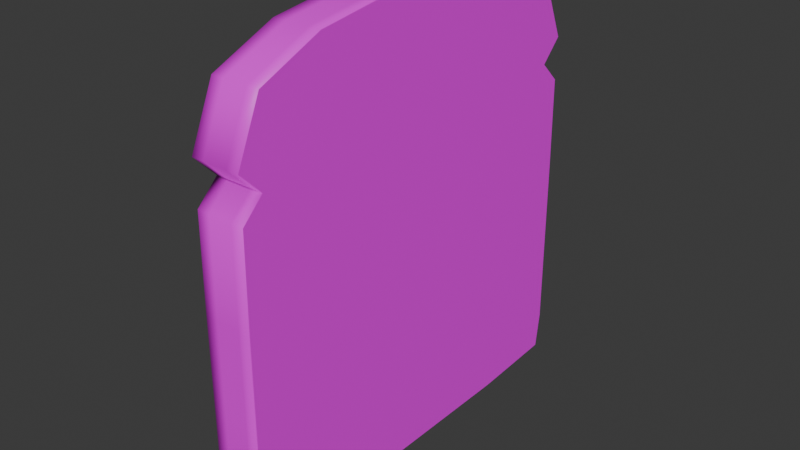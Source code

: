 # Source: bread.blend  (saved by Blender 4.3.34; exported with 4.5.12 LTS)
import bpy
from mathutils import Matrix  # noqa: F401  (used for matrix-valued properties, if any)

bpy.ops.wm.read_factory_settings(use_empty=True)
scene = bpy.context.scene
scene.name = 'Scene'

# ---- collections
col_collection = bpy.data.collections.new('Collection'); scene.collection.children.link(col_collection)

# ---- images (referenced by path relative to the original .blend; pixels are not part of the script)
import os
ASSET_DIR = os.environ.get("B2B_ASSET_DIR", "")  # directory of the original .blend (textures are referenced by path, not embedded)
HERE = os.path.dirname(os.path.abspath(__file__))  # packed textures are extracted next to this script under _unpacked/

def load_image(name, relpath, width, height, colorspace="sRGB"):
    """Load a texture the original file referenced (path relative to the .blend, or extracted next to this script)."""
    p = next((c for c in (os.path.join(HERE, relpath), os.path.join(ASSET_DIR, relpath)) if relpath and os.path.exists(c)), "")
    if p:
        img = bpy.data.images.load(p, check_existing=True)
        img.name = name
    else:  # same state as the original file: an image datablock whose file is absent (Cycles renders it pink)
        img = bpy.data.images.new(name, width, height)
        img.source = "FILE"
        img.filepath = "//" + (relpath or name)
    img.colorspace_settings.name = colorspace
    return img
img_bread_uv_png = load_image('bread uv.png', 'bread uv.png', 1024, 1024, 'sRGB')

# ---- materials (node trees are filled in below, after node groups)
mat_material = bpy.data.materials.new('Material')
mat_material.alpha_threshold = 0.0
mat_material.roughness = 0.5
mat_material.line_color = (0.0, 0.0, 0.0, 1.0)

# ---- material node trees
mat_material.use_nodes = True; mat_material.node_tree.nodes.clear()
_N = mat_material.node_tree.nodes; _L = mat_material.node_tree.links
n0 = _N.new('ShaderNodeOutputMaterial'); n0.name = 'Material Output'; n0.location = (300, 300)
n1 = _N.new('ShaderNodeBsdfPrincipled'); n1.name = 'Principled BSDF'; n1.location = (10, 300)
n1.inputs[3].default_value = 1.45
n2 = _N.new('ShaderNodeTexImage'); n2.name = 'Image Texture'; n2.location = (-271, 278)
n2.image = img_bread_uv_png
_L.new(n1.outputs[0], n0.inputs[0])
_L.new(n2.outputs[0], n1.inputs[0])
n0.is_active_output = True

# ---- world
world_world = bpy.data.worlds.new('World'); scene.world = world_world
world_world.use_nodes = True; world_world.node_tree.nodes.clear()
_N = world_world.node_tree.nodes; _L = world_world.node_tree.links
n0 = _N.new('ShaderNodeOutputWorld'); n0.name = 'World Output'; n0.location = (300, 300)
n1 = _N.new('ShaderNodeBackground'); n1.name = 'Background'; n1.location = (10, 300)
n1.inputs[0].default_value = (0.05088, 0.05088, 0.05088, 1.0)
_L.new(n1.outputs[0], n0.inputs[0])
n0.is_active_output = True
world_world.color = (0.05088, 0.05088, 0.05088)
world_world.sun_shadow_jitter_overblur = 0.0

# ---- meshes
me_plane = bpy.data.meshes.new('Plane')
me_plane.from_pydata([(-1.472, -1.621, 0.197), (1.505, -1.621, 0.197), (-1.319, 1.356, 0.197), (1.353, 1.356, 0.197), (-1.299, 0.8381, 0.197), (1.332, 0.8381, 0.197), (-1.472, 0.6295, 0.197), (-1.472, 1.029, 0.197), (1.505, 1.029, 0.197), (1.505, 0.6295, 0.197), (-0.8763, -1.621, 0.197), (-0.2809, -1.621, 0.197), (0.3145, -1.621, 0.197), (0.9099, -1.621, 0.197), (0.9099, 1.539, 0.197), (0.3145, 1.621, 0.197), (-0.2809, 1.621, 0.197), (-0.8763, 1.539, 0.197), (-0.7725, 0.8381, 0.197), (-0.2463, 0.8381, 0.197), (0.2799, 0.8381, 0.197), (0.8062, 0.8381, 0.197), (0.9099, 1.029, 0.197), (0.3145, 1.029, 0.197), (-0.2809, 1.029, 0.197), (-0.8763, 1.029, 0.197), (-0.8763, 0.6295, 0.197), (-0.2809, 0.6295, 0.197), (0.3145, 0.6295, 0.197), (0.9099, 0.6295, 0.197), (-1.472, -1.431, 0.197), (1.505, -1.431, 0.197), (-0.8763, -1.431, 0.197), (-0.2809, -1.431, 0.197), (0.3145, -1.431, 0.197), (0.9099, -1.431, 0.197), (1.505, -0.744, 0.197), (1.505, -0.05726, 0.197), (-0.8763, -0.744, 0.197), (-0.8763, -0.05726, 0.197), (-0.2809, -0.744, 0.197), (-0.2809, -0.05726, 0.197), (0.3145, -0.744, 0.197), (0.3145, -0.05726, 0.197), (0.9099, -0.744, 0.197), (0.9099, -0.05726, 0.197), (-1.472, -0.05726, 0.197), (-1.472, -0.744, 0.197), (-1.472, -1.621, -0.1867), (1.505, -1.621, -0.1867), (-1.319, 1.356, -0.1867), (1.353, 1.356, -0.1867), (-1.299, 0.8381, -0.1867), (1.332, 0.8381, -0.1867), (-1.472, 0.6295, -0.1867), (-1.472, 1.029, -0.1867), (1.505, 1.029, -0.1867), (1.505, 0.6295, -0.1867), (-0.8763, -1.621, -0.1867), (-0.2809, -1.621, -0.1867), (0.3145, -1.621, -0.1867), (0.9099, -1.621, -0.1867), (0.9099, 1.539, -0.1867), (0.3145, 1.621, -0.1867), (-0.2809, 1.621, -0.1867), (-0.8763, 1.539, -0.1867), (-0.7725, 0.8381, -0.1867), (-0.2463, 0.8381, -0.1867), (0.2799, 0.8381, -0.1867), (0.8062, 0.8381, -0.1867), (0.9099, 1.029, -0.1867), (0.3145, 1.029, -0.1867), (-0.2809, 1.029, -0.1867), (-0.8763, 1.029, -0.1867), (-0.8763, 0.6295, -0.1867), (-0.2809, 0.6295, -0.1867), (0.3145, 0.6295, -0.1867), (0.9099, 0.6295, -0.1867), (-1.472, -1.431, -0.1867), (1.505, -1.431, -0.1867), (-0.8763, -1.431, -0.1867), (-0.2809, -1.431, -0.1867), (0.3145, -1.431, -0.1867), (0.9099, -1.431, -0.1867), (1.505, -0.744, -0.1867), (1.505, -0.05726, -0.1867), (-0.8763, -0.744, -0.1867), (-0.8763, -0.05726, -0.1867), (-0.2809, -0.744, -0.1867), (-0.2809, -0.05726, -0.1867), (0.3145, -0.744, -0.1867), (0.3145, -0.05726, -0.1867), (0.9099, -0.744, -0.1867), (0.9099, -0.05726, -0.1867), (-1.472, -0.05726, -0.1867), (-1.472, -0.744, -0.1867), (0.9099, -1.753, 0.197), (1.599, -1.714, 0.197), (-1.603, 1.009, 0.197), (-1.431, 0.8352, 0.197), (-0.9108, 1.667, 0.197), (-1.411, 1.452, 0.197), (1.63, 0.6744, 0.197), (1.465, 0.8352, 0.197), (1.636, 1.009, 0.197), (-1.596, 0.6744, 0.197), (-1.604, -1.431, 0.197), (-1.565, -1.714, 0.197), (1.638, -0.05726, 0.197), (1.445, 1.452, 0.197), (-0.8763, -1.753, 0.197), (-0.2809, -1.753, 0.197), (0.3145, -1.753, 0.197), (0.9444, 1.667, 0.197), (0.3235, 1.753, 0.197), (-0.2899, 1.753, 0.197), (-1.604, -0.744, 0.197), (1.638, -1.431, 0.197), (1.638, -0.744, 0.197), (-1.604, -0.05726, 0.197), (0.9099, -1.753, -0.1867), (1.599, -1.714, -0.1867), (-1.603, 1.009, -0.1867), (-1.431, 0.8352, -0.1867), (-0.9108, 1.667, -0.1867), (-1.411, 1.452, -0.1867), (1.63, 0.6744, -0.1867), (1.465, 0.8352, -0.1867), (1.636, 1.009, -0.1867), (-1.596, 0.6744, -0.1867), (-1.604, -1.431, -0.1867), (-1.565, -1.714, -0.1867), (1.638, -0.05726, -0.1867), (1.445, 1.452, -0.1867), (-0.8763, -1.753, -0.1867), (-0.2809, -1.753, -0.1867), (0.3145, -1.753, -0.1867), (0.9444, 1.667, -0.1867), (0.3235, 1.753, -0.1867), (-0.2899, 1.753, -0.1867), (-1.604, -0.744, -0.1867), (1.638, -1.431, -0.1867), (1.638, -0.744, -0.1867), (-1.604, -0.05726, -0.1867), (-1.431, 0.8352, 0.09889), (-1.431, 0.8352, -0.08858), (-1.603, 1.009, -0.08858), (-1.603, 1.009, 0.09889), (1.638, -0.744, 0.09889), (1.638, -0.744, -0.08858), (1.638, -1.431, -0.08858), (1.638, -1.431, 0.09889), (0.3145, -1.753, 0.09889), (0.3145, -1.753, -0.08858), (-0.2809, -1.753, -0.08858), (-0.2809, -1.753, 0.09889), (1.599, -1.714, 0.09889), (1.599, -1.714, -0.08858), (0.9099, -1.753, -0.08858), (0.9099, -1.753, 0.09889), (-1.596, 0.6744, 0.09889), (-1.596, 0.6744, -0.08858), (-0.8763, -1.753, -0.08858), (-0.8763, -1.753, 0.09889), (-1.565, -1.714, -0.08858), (-1.565, -1.714, 0.09889), (-0.9108, 1.667, 0.09889), (-0.9108, 1.667, -0.08858), (-0.2899, 1.753, -0.08858), (-0.2899, 1.753, 0.09889), (1.636, 1.009, 0.09889), (1.636, 1.009, -0.08858), (1.465, 0.8352, -0.08858), (1.465, 0.8352, 0.09889), (1.445, 1.452, 0.09889), (1.445, 1.452, -0.08858), (-1.604, -1.431, 0.09889), (-1.604, -1.431, -0.08858), (-1.604, -0.744, -0.08858), (-1.604, -0.744, 0.09889), (-1.604, -0.05726, -0.08858), (-1.604, -0.05726, 0.09889), (0.3235, 1.753, -0.08858), (0.3235, 1.753, 0.09889), (-1.411, 1.452, -0.08858), (-1.411, 1.452, 0.09889), (0.9444, 1.667, -0.08858), (0.9444, 1.667, 0.09889), (1.63, 0.6744, -0.08858), (1.63, 0.6744, 0.09889), (1.638, -0.05726, -0.08858), (1.638, -0.05726, 0.09889)], [], [(25, 7, 4, 18), (22, 8, 3, 14), (18, 4, 6, 26), (45, 37, 9, 29), (46, 39, 26, 6), (39, 41, 27, 26), (41, 43, 28, 27), (43, 45, 29, 28), (5, 21, 29, 9), (21, 20, 28, 29), (20, 19, 27, 28), (19, 18, 26, 27), (7, 25, 17, 2), (25, 24, 16, 17), (24, 23, 15, 16), (23, 22, 14, 15), (8, 22, 21, 5), (22, 23, 20, 21), (23, 24, 19, 20), (24, 25, 18, 19), (12, 13, 35, 34), (11, 12, 34, 33), (10, 11, 33, 32), (0, 10, 32, 30), (13, 1, 31, 35), (34, 35, 44, 42), (42, 44, 45, 43), (33, 34, 42, 40), (40, 42, 43, 41), (32, 33, 40, 38), (38, 40, 41, 39), (30, 32, 38, 47), (47, 38, 39, 46), (35, 31, 36, 44), (44, 36, 37, 45), (73, 66, 52, 55), (70, 62, 51, 56), (66, 74, 54, 52), (93, 77, 57, 85), (94, 54, 74, 87), (87, 74, 75, 89), (89, 75, 76, 91), (91, 76, 77, 93), (53, 57, 77, 69), (69, 77, 76, 68), (68, 76, 75, 67), (67, 75, 74, 66), (55, 50, 65, 73), (73, 65, 64, 72), (72, 64, 63, 71), (71, 63, 62, 70), (56, 53, 69, 70), (70, 69, 68, 71), (71, 68, 67, 72), (72, 67, 66, 73), (60, 82, 83, 61), (59, 81, 82, 60), (58, 80, 81, 59), (48, 78, 80, 58), (61, 83, 79, 49), (82, 90, 92, 83), (90, 91, 93, 92), (81, 88, 90, 82), (88, 89, 91, 90), (80, 86, 88, 81), (86, 87, 89, 88), (78, 95, 86, 80), (95, 94, 87, 86), (83, 92, 84, 79), (92, 93, 85, 84), (2, 101, 98, 7), (48, 131, 130, 78), (78, 130, 140, 95), (37, 108, 102, 9), (1, 97, 117, 31), (30, 106, 107, 0), (85, 132, 142, 84), (47, 116, 106, 30), (54, 129, 123, 52), (65, 124, 139, 64), (84, 142, 141, 79), (36, 118, 108, 37), (64, 139, 138, 63), (4, 99, 105, 6), (16, 115, 100, 17), (56, 128, 127, 53), (31, 117, 118, 36), (63, 138, 137, 62), (15, 114, 115, 16), (95, 140, 143, 94), (62, 137, 133, 51), (5, 103, 104, 8), (14, 113, 114, 15), (53, 127, 126, 57), (94, 143, 129, 54), (61, 120, 136, 60), (46, 119, 116, 47), (3, 109, 113, 14), (50, 125, 124, 65), (60, 136, 135, 59), (9, 102, 103, 5), (6, 105, 119, 46), (12, 112, 96, 13), (52, 123, 122, 55), (59, 135, 134, 58), (17, 100, 101, 2), (11, 111, 112, 12), (49, 121, 120, 61), (58, 134, 131, 48), (7, 98, 99, 4), (10, 110, 111, 11), (51, 133, 128, 56), (13, 96, 97, 1), (0, 107, 110, 10), (55, 122, 125, 50), (8, 104, 109, 3), (57, 126, 132, 85), (79, 141, 121, 49), (96, 159, 156, 97), (107, 165, 163, 110), (108, 191, 189, 102), (101, 185, 147, 98), (113, 187, 183, 114), (118, 148, 191, 108), (102, 189, 173, 103), (109, 174, 187, 113), (119, 181, 179, 116), (100, 166, 185, 101), (114, 183, 169, 115), (105, 160, 181, 119), (190, 132, 126, 188), (188, 126, 127, 172), (103, 173, 170, 104), (186, 137, 138, 182), (97, 156, 151, 117), (106, 176, 165, 107), (110, 163, 155, 111), (146, 122, 123, 145), (112, 152, 159, 96), (164, 131, 134, 162), (184, 125, 122, 146), (98, 147, 144, 99), (157, 121, 141, 150), (150, 141, 142, 149), (154, 135, 136, 153), (111, 155, 152, 112), (145, 123, 129, 161), (116, 179, 176, 106), (162, 134, 135, 154), (168, 139, 124, 167), (182, 138, 139, 168), (171, 128, 133, 175), (178, 140, 130, 177), (99, 144, 160, 105), (180, 143, 140, 178), (115, 169, 166, 100), (161, 129, 143, 180), (104, 170, 174, 109), (172, 127, 128, 171), (117, 151, 148, 118), (175, 133, 137, 186), (167, 124, 125, 184), (149, 142, 132, 190), (177, 130, 131, 164), (153, 136, 120, 158), (145, 144, 147, 146), (149, 148, 151, 150), (153, 152, 155, 154), (157, 156, 159, 158), (161, 160, 144, 145), (154, 155, 163, 162), (162, 163, 165, 164), (150, 151, 156, 157), (167, 166, 169, 168), (171, 170, 173, 172), (175, 174, 170, 171), (177, 176, 179, 178), (178, 179, 181, 180), (168, 169, 183, 182), (146, 147, 185, 184), (180, 181, 160, 161), (182, 183, 187, 186), (172, 173, 189, 188), (188, 189, 191, 190), (186, 187, 174, 175), (184, 185, 166, 167), (190, 191, 148, 149), (164, 165, 176, 177), (158, 159, 152, 153), (158, 120, 121, 157)])
me_plane.polygons.foreach_set('use_smooth', [0, 0, 0, 0, 0, 0, 0, 0, 0, 0, 0, 0, 0, 0, 0, 0, 0, 0, 0, 0, 0, 0, 0, 0, 0, 0, 0, 0, 0, 0, 0, 0, 0, 0, 0, 0, 0, 0, 0, 0, 0, 0, 0, 0, 0, 0, 0, 0, 0, 0, 0, 0, 0, 0, 0, 0, 0, 0, 0, 0, 0, 0, 0, 0, 0, 0, 0, 0, 0, 0, 0, 0, 0, 0, 0, 0, 0, 0, 0, 0, 0, 0, 0, 0, 0, 0, 0, 0, 0, 0, 0, 0, 0, 0, 0, 0, 0, 0, 0, 0, 0, 0, 0, 0, 0, 0, 0, 0, 0, 0, 0, 0, 0, 0, 0, 0, 0, 0, 1, 1, 1, 1, 1, 1, 1, 1, 1, 1, 1, 1, 1, 1, 1, 1, 1, 1, 1, 1, 1, 1, 1, 1, 1, 1, 1, 1, 1, 1, 1, 1, 1, 1, 1, 1, 1, 1, 1, 1, 1, 1, 1, 1, 1, 1, 1, 1, 1, 1, 1, 1, 1, 1, 1, 1, 1, 1, 1, 1, 1, 1, 1, 1, 1, 1, 1, 1, 1, 1, 1, 1])
_uv = me_plane.uv_layers.new(name='UVMap')
_uv.uv.foreach_set('vector', [0.3352, 0.8663, 0.419, 0.8663, 0.3946, 0.8394, 0.3206, 0.8394, 0.0838, 0.8663, 0.0, 0.8663, 0.02143, 0.9124, 0.0838, 0.9381, 0.3206, 0.8394, 0.3946, 0.8394, 0.419, 0.8101, 0.3352, 0.8101, 0.0838, 0.7134, 0.0, 0.7134, 0.0, 0.8101, 0.0838, 0.8101, 0.419, 0.7134, 0.3352, 0.7134, 0.3352, 0.8101, 0.419, 0.8101, 0.3352, 0.7134, 0.2514, 0.7134, 0.2514, 0.8101, 0.3352, 0.8101, 0.2514, 0.7134, 0.1676, 0.7134, 0.1676, 0.8101, 0.2514, 0.8101, 0.1676, 0.7134, 0.0838, 0.7134, 0.0838, 0.8101, 0.1676, 0.8101, 0.02434, 0.8394, 0.0984, 0.8394, 0.0838, 0.8101, 0.0, 0.8101, 0.0984, 0.8394, 0.1725, 0.8394, 0.1676, 0.8101, 0.0838, 0.8101, 0.1725, 0.8394, 0.2465, 0.8394, 0.2514, 0.8101, 0.1676, 0.8101, 0.2465, 0.8394, 0.3206, 0.8394, 0.3352, 0.8101, 0.2514, 0.8101, 0.419, 0.8663, 0.3352, 0.8663, 0.3352, 0.9381, 0.3976, 0.9124, 0.3352, 0.8663, 0.2514, 0.8663, 0.2514, 0.9496, 0.3352, 0.9381, 0.2514, 0.8663, 0.1676, 0.8663, 0.1676, 0.9496, 0.2514, 0.9496, 0.1676, 0.8663, 0.0838, 0.8663, 0.0838, 0.9381, 0.1676, 0.9496, 0.0, 0.8663, 0.0838, 0.8663, 0.0984, 0.8394, 0.02434, 0.8394, 0.0838, 0.8663, 0.1676, 0.8663, 0.1725, 0.8394, 0.0984, 0.8394, 0.1676, 0.8663, 0.2514, 0.8663, 0.2465, 0.8394, 0.1725, 0.8394, 0.2514, 0.8663, 0.3352, 0.8663, 0.3206, 0.8394, 0.2465, 0.8394, 0.1676, 0.4934, 0.0838, 0.4934, 0.0838, 0.5201, 0.1676, 0.5201, 0.2514, 0.4934, 0.1676, 0.4934, 0.1676, 0.5201, 0.2514, 0.5201, 0.3352, 0.4934, 0.2514, 0.4934, 0.2514, 0.5201, 0.3352, 0.5201, 0.419, 0.4934, 0.3352, 0.4934, 0.3352, 0.5201, 0.419, 0.5201, 0.0838, 0.4934, 0.0, 0.4934, 0.0, 0.5201, 0.0838, 0.5201, 0.1676, 0.5201, 0.0838, 0.5201, 0.0838, 0.6168, 0.1676, 0.6168, 0.1676, 0.6168, 0.0838, 0.6168, 0.0838, 0.7134, 0.1676, 0.7134, 0.2514, 0.5201, 0.1676, 0.5201, 0.1676, 0.6168, 0.2514, 0.6168, 0.2514, 0.6168, 0.1676, 0.6168, 0.1676, 0.7134, 0.2514, 0.7134, 0.3352, 0.5201, 0.2514, 0.5201, 0.2514, 0.6168, 0.3352, 0.6168, 0.3352, 0.6168, 0.2514, 0.6168, 0.2514, 0.7134, 0.3352, 0.7134, 0.419, 0.5201, 0.3352, 0.5201, 0.3352, 0.6168, 0.419, 0.6168, 0.419, 0.6168, 0.3352, 0.6168, 0.3352, 0.7134, 0.419, 0.7134, 0.0838, 0.5201, 0.0, 0.5201, 0.0, 0.6168, 0.0838, 0.6168, 0.0838, 0.6168, 0.0, 0.6168, 0.0, 0.7134, 0.0838, 0.7134, 0.5028, 0.8663, 0.5174, 0.8394, 0.4433, 0.8394, 0.419, 0.8663, 0.7542, 0.8663, 0.7542, 0.9381, 0.8165, 0.9124, 0.838, 0.8663, 0.5174, 0.8394, 0.5028, 0.8101, 0.419, 0.8101, 0.4433, 0.8394, 0.7542, 0.7134, 0.7542, 0.8101, 0.838, 0.8101, 0.838, 0.7134, 0.419, 0.7134, 0.419, 0.8101, 0.5028, 0.8101, 0.5028, 0.7134, 0.5028, 0.7134, 0.5028, 0.8101, 0.5866, 0.8101, 0.5866, 0.7134, 0.5866, 0.7134, 0.5866, 0.8101, 0.6704, 0.8101, 0.6704, 0.7134, 0.6704, 0.7134, 0.6704, 0.8101, 0.7542, 0.8101, 0.7542, 0.7134, 0.8136, 0.8394, 0.838, 0.8101, 0.7542, 0.8101, 0.7396, 0.8394, 0.7396, 0.8394, 0.7542, 0.8101, 0.6704, 0.8101, 0.6655, 0.8394, 0.6655, 0.8394, 0.6704, 0.8101, 0.5866, 0.8101, 0.5914, 0.8394, 0.5914, 0.8394, 0.5866, 0.8101, 0.5028, 0.8101, 0.5174, 0.8394, 0.419, 0.8663, 0.4404, 0.9124, 0.5028, 0.9381, 0.5028, 0.8663, 0.5028, 0.8663, 0.5028, 0.9381, 0.5866, 0.9496, 0.5866, 0.8663, 0.5866, 0.8663, 0.5866, 0.9496, 0.6704, 0.9496, 0.6704, 0.8663, 0.6704, 0.8663, 0.6704, 0.9496, 0.7542, 0.9381, 0.7542, 0.8663, 0.838, 0.8663, 0.8136, 0.8394, 0.7396, 0.8394, 0.7542, 0.8663, 0.7542, 0.8663, 0.7396, 0.8394, 0.6655, 0.8394, 0.6704, 0.8663, 0.6704, 0.8663, 0.6655, 0.8394, 0.5914, 0.8394, 0.5866, 0.8663, 0.5866, 0.8663, 0.5914, 0.8394, 0.5174, 0.8394, 0.5028, 0.8663, 0.6704, 0.4934, 0.6704, 0.5201, 0.7542, 0.5201, 0.7542, 0.4934, 0.5866, 0.4934, 0.5866, 0.5201, 0.6704, 0.5201, 0.6704, 0.4934, 0.5028, 0.4934, 0.5028, 0.5201, 0.5866, 0.5201, 0.5866, 0.4934, 0.419, 0.4934, 0.419, 0.5201, 0.5028, 0.5201, 0.5028, 0.4934, 0.7542, 0.4934, 0.7542, 0.5201, 0.838, 0.5201, 0.838, 0.4934, 0.6704, 0.5201, 0.6704, 0.6168, 0.7542, 0.6168, 0.7542, 0.5201, 0.6704, 0.6168, 0.6704, 0.7134, 0.7542, 0.7134, 0.7542, 0.6168, 0.5866, 0.5201, 0.5866, 0.6168, 0.6704, 0.6168, 0.6704, 0.5201, 0.5866, 0.6168, 0.5866, 0.7134, 0.6704, 0.7134, 0.6704, 0.6168, 0.5028, 0.5201, 0.5028, 0.6168, 0.5866, 0.6168, 0.5866, 0.5201, 0.5028, 0.6168, 0.5028, 0.7134, 0.5866, 0.7134, 0.5866, 0.6168, 0.419, 0.5201, 0.419, 0.6168, 0.5028, 0.6168, 0.5028, 0.5201, 0.419, 0.6168, 0.419, 0.7134, 0.5028, 0.7134, 0.5028, 0.6168, 0.7542, 0.5201, 0.7542, 0.6168, 0.838, 0.6168, 0.838, 0.5201, 0.7542, 0.6168, 0.7542, 0.7134, 0.838, 0.7134, 0.838, 0.6168, 0.4162, 0.4376, 0.4291, 0.4511, 0.456, 0.3888, 0.4376, 0.3915, 0.4749, 0.01864, 0.4617, 0.005459, 0.4563, 0.04537, 0.4749, 0.04537, 0.4749, 0.04537, 0.4563, 0.04537, 0.4563, 0.142, 0.4749, 0.142, 0.01864, 0.2387, 0.0, 0.2387, 0.001105, 0.3416, 0.01864, 0.3353, 0.01864, 0.01864, 0.005459, 0.005459, 0.0, 0.04537, 0.01864, 0.04537, 0.4376, 0.04537, 0.4563, 0.04537, 0.4508, 0.005459, 0.4376, 0.01864, 0.8939, 0.2387, 0.9125, 0.2387, 0.9125, 0.142, 0.8939, 0.142, 0.4376, 0.142, 0.4563, 0.142, 0.4563, 0.04537, 0.4376, 0.04537, 0.4749, 0.3353, 0.4574, 0.3416, 0.4806, 0.3643, 0.4992, 0.3647, 0.5587, 0.4633, 0.5538, 0.4813, 0.6412, 0.4934, 0.6425, 0.4748, 0.8939, 0.142, 0.9125, 0.142, 0.9125, 0.04537, 0.8939, 0.04537, 0.01864, 0.142, 0.0, 0.142, 0.0, 0.2387, 0.01864, 0.2387, 0.6425, 0.4748, 0.6412, 0.4934, 0.7276, 0.4934, 0.7263, 0.4748, 0.4133, 0.3647, 0.4319, 0.3643, 0.4552, 0.3416, 0.4376, 0.3353, 0.27, 0.4748, 0.2713, 0.4934, 0.3587, 0.4813, 0.3538, 0.4633, 0.8939, 0.3915, 0.9123, 0.3888, 0.8882, 0.3643, 0.8695, 0.3647, 0.01864, 0.04537, 0.0, 0.04537, 0.0, 0.142, 0.01864, 0.142, 0.7263, 0.4748, 0.7276, 0.4934, 0.8149, 0.4813, 0.8101, 0.4633, 0.1862, 0.4748, 0.185, 0.4934, 0.2713, 0.4934, 0.27, 0.4748, 0.4749, 0.142, 0.4563, 0.142, 0.4563, 0.2387, 0.4749, 0.2387, 0.8101, 0.4633, 0.8149, 0.4813, 0.8853, 0.4511, 0.8724, 0.4376, 0.04298, 0.3647, 0.02435, 0.3643, 0.0002105, 0.3888, 0.01864, 0.3915, 0.1024, 0.4633, 0.09758, 0.4813, 0.185, 0.4934, 0.1862, 0.4748, 0.8695, 0.3647, 0.8882, 0.3643, 0.9114, 0.3416, 0.8939, 0.3353, 0.4749, 0.2387, 0.4563, 0.2387, 0.4574, 0.3416, 0.4749, 0.3353, 0.8101, 0.01864, 0.8101, 0.0, 0.7263, 0.0, 0.7263, 0.01864, 0.4376, 0.2387, 0.4563, 0.2387, 0.4563, 0.142, 0.4376, 0.142, 0.04007, 0.4376, 0.02719, 0.4511, 0.09758, 0.4813, 0.1024, 0.4633, 0.4963, 0.4376, 0.4834, 0.4511, 0.5538, 0.4813, 0.5587, 0.4633, 0.7263, 0.01864, 0.7263, 0.0, 0.6425, 0.0, 0.6425, 0.01864, 0.01864, 0.3353, 0.001105, 0.3416, 0.02435, 0.3643, 0.04298, 0.3647, 0.4376, 0.3353, 0.4552, 0.3416, 0.4563, 0.2387, 0.4376, 0.2387, 0.1862, 0.01864, 0.1862, 0.0, 0.1024, 0.0, 0.1024, 0.01864, 0.4992, 0.3647, 0.4806, 0.3643, 0.4565, 0.3888, 0.4749, 0.3915, 0.6425, 0.01864, 0.6425, 0.0, 0.5587, 0.0, 0.5587, 0.01864, 0.3538, 0.4633, 0.3587, 0.4813, 0.4291, 0.4511, 0.4162, 0.4376, 0.27, 0.01864, 0.27, 0.0, 0.1862, 0.0, 0.1862, 0.01864, 0.8939, 0.01864, 0.9071, 0.005459, 0.8101, 0.0, 0.8101, 0.01864, 0.5587, 0.01864, 0.5587, 0.0, 0.4617, 0.005459, 0.4749, 0.01864, 0.4376, 0.3915, 0.456, 0.3888, 0.4319, 0.3643, 0.4133, 0.3647, 0.3538, 0.01864, 0.3538, 0.0, 0.27, 0.0, 0.27, 0.01864, 0.8724, 0.4376, 0.8853, 0.4511, 0.9123, 0.3888, 0.8939, 0.3915, 0.1024, 0.01864, 0.1024, 0.0, 0.005459, 0.005459, 0.01864, 0.01864, 0.4376, 0.01864, 0.4508, 0.005459, 0.3538, 0.0, 0.3538, 0.01864, 0.4749, 0.3915, 0.4565, 0.3888, 0.4834, 0.4511, 0.4963, 0.4376, 0.01864, 0.3915, 0.0002105, 0.3888, 0.02719, 0.4511, 0.04007, 0.4376, 0.8939, 0.3353, 0.9114, 0.3416, 0.9125, 0.2387, 0.8939, 0.2387, 0.8939, 0.04537, 0.9125, 0.04537, 0.9071, 0.005459, 0.8939, 0.01864, 0.838, 0.5904, 0.8518, 0.5904, 0.8518, 0.4934, 0.838, 0.4934, 0.838, 0.9387, 0.8518, 0.9387, 0.8518, 0.8418, 0.838, 0.8418, 0.9125, 0.1268, 0.9263, 0.1268, 0.9263, 0.02388, 0.9125, 0.02388, 0.9125, 0.423, 0.9263, 0.423, 0.9263, 0.3593, 0.9125, 0.3593, 0.892, 0.8249, 0.9058, 0.8249, 0.9058, 0.7375, 0.892, 0.7375, 0.9125, 0.2233, 0.9263, 0.2233, 0.9263, 0.1268, 0.9125, 0.1268, 0.9125, 0.02388, 0.9263, 0.02388, 0.9263, 2.828e-09, 0.9125, 1.785e-09, 0.892, 0.8953, 0.9058, 0.8953, 0.9058, 0.8249, 0.892, 0.8249, 0.946, 0.726, 0.9598, 0.726, 0.9598, 0.6295, 0.946, 0.6295, 0.892, 0.5638, 0.9058, 0.5638, 0.9058, 0.4934, 0.892, 0.4934, 0.892, 0.7375, 0.9058, 0.7375, 0.9058, 0.6512, 0.892, 0.6512, 0.946, 0.8288, 0.9598, 0.8288, 0.9598, 0.726, 0.946, 0.726, 0.9527, 0.1268, 0.9665, 0.1268, 0.9665, 0.02388, 0.9527, 0.02388, 0.9527, 0.02388, 0.9665, 0.02388, 0.9665, 5.863e-09, 0.9527, 4.82e-09, 0.9125, 0.423, 0.9125, 0.4369, 0.9367, 0.4369, 0.9367, 0.423, 0.9322, 0.8249, 0.946, 0.8249, 0.946, 0.7375, 0.9322, 0.7375, 0.9125, 0.3593, 0.9263, 0.3593, 0.9263, 0.3198, 0.9125, 0.3198, 0.946, 0.533, 0.9598, 0.533, 0.9598, 0.4934, 0.946, 0.4934, 0.838, 0.8418, 0.8518, 0.8418, 0.8518, 0.758, 0.838, 0.758, 0.9367, 0.4632, 0.9367, 0.4771, 0.9608, 0.4771, 0.9608, 0.4632, 0.838, 0.6742, 0.8518, 0.6742, 0.8518, 0.5904, 0.838, 0.5904, 0.8782, 0.9387, 0.892, 0.9387, 0.892, 0.8418, 0.8782, 0.8418, 0.9527, 0.423, 0.9665, 0.423, 0.9665, 0.3593, 0.9527, 0.3593, 0.9367, 0.423, 0.9367, 0.4369, 0.9608, 0.4369, 0.9608, 0.423, 0.9527, 0.3593, 0.9665, 0.3593, 0.9665, 0.3198, 0.9527, 0.3198, 0.9527, 0.3198, 0.9665, 0.3198, 0.9665, 0.2233, 0.9527, 0.2233, 0.8782, 0.758, 0.892, 0.758, 0.892, 0.6742, 0.8782, 0.6742, 0.838, 0.758, 0.8518, 0.758, 0.8518, 0.6742, 0.838, 0.6742, 0.9862, 0.8527, 1.0, 0.8527, 1.0, 0.8288, 0.9862, 0.8288, 0.946, 0.6295, 0.9598, 0.6295, 0.9598, 0.533, 0.946, 0.533, 0.8782, 0.8418, 0.892, 0.8418, 0.892, 0.758, 0.8782, 0.758, 0.9322, 0.6512, 0.946, 0.6512, 0.946, 0.5638, 0.9322, 0.5638, 0.9322, 0.7375, 0.946, 0.7375, 0.946, 0.6512, 0.9322, 0.6512, 0.9322, 0.959, 0.946, 0.959, 0.946, 0.8953, 0.9322, 0.8953, 0.9862, 0.6295, 1.0, 0.6295, 1.0, 0.533, 0.9862, 0.533, 0.946, 0.8527, 0.9598, 0.8527, 0.9598, 0.8288, 0.946, 0.8288, 0.9862, 0.726, 1.0, 0.726, 1.0, 0.6295, 0.9862, 0.6295, 0.892, 0.6512, 0.9058, 0.6512, 0.9058, 0.5638, 0.892, 0.5638, 0.9862, 0.8288, 1.0, 0.8288, 1.0, 0.726, 0.9862, 0.726, 0.892, 0.959, 0.9058, 0.959, 0.9058, 0.8953, 0.892, 0.8953, 0.9125, 0.4632, 0.9125, 0.4771, 0.9367, 0.4771, 0.9367, 0.4632, 0.9125, 0.3198, 0.9263, 0.3198, 0.9263, 0.2233, 0.9125, 0.2233, 0.9322, 0.8953, 0.946, 0.8953, 0.946, 0.8249, 0.9322, 0.8249, 0.9322, 0.5638, 0.946, 0.5638, 0.946, 0.4934, 0.9322, 0.4934, 0.9527, 0.2233, 0.9665, 0.2233, 0.9665, 0.1268, 0.9527, 0.1268, 0.9862, 0.533, 1.0, 0.533, 1.0, 0.4934, 0.9862, 0.4934, 0.8782, 0.6742, 0.892, 0.6742, 0.892, 0.5904, 0.8782, 0.5904, 0.9608, 0.4632, 0.9608, 0.4369, 0.9367, 0.4369, 0.9367, 0.4632, 0.9527, 0.2233, 0.9263, 0.2233, 0.9263, 0.3198, 0.9527, 0.3198, 0.8782, 0.6742, 0.8518, 0.6742, 0.8518, 0.758, 0.8782, 0.758, 0.8782, 0.4934, 0.8518, 0.4934, 0.8518, 0.5904, 0.8782, 0.5904, 0.9862, 0.8288, 0.9598, 0.8288, 0.9598, 0.8527, 0.9862, 0.8527, 0.8782, 0.758, 0.8518, 0.758, 0.8518, 0.8418, 0.8782, 0.8418, 0.8782, 0.8418, 0.8518, 0.8418, 0.8518, 0.9387, 0.8782, 0.9387, 0.9527, 0.3198, 0.9263, 0.3198, 0.9263, 0.3593, 0.9527, 0.3593, 0.9322, 0.5638, 0.9058, 0.5638, 0.9058, 0.6512, 0.9322, 0.6512, 0.9367, 0.4632, 0.9367, 0.4369, 0.9125, 0.4369, 0.9125, 0.4632, 0.9322, 0.8953, 0.9058, 0.8953, 0.9058, 0.959, 0.9322, 0.959, 0.9862, 0.533, 0.9598, 0.533, 0.9598, 0.6295, 0.9862, 0.6295, 0.9862, 0.6295, 0.9598, 0.6295, 0.9598, 0.726, 0.9862, 0.726, 0.9322, 0.6512, 0.9058, 0.6512, 0.9058, 0.7375, 0.9322, 0.7375, 0.9527, 0.3593, 0.9263, 0.3593, 0.9263, 0.423, 0.9527, 0.423, 0.9862, 0.726, 0.9598, 0.726, 0.9598, 0.8288, 0.9862, 0.8288, 0.9322, 0.7375, 0.9058, 0.7375, 0.9058, 0.8249, 0.9322, 0.8249, 0.9527, 4.82e-09, 0.9263, 2.828e-09, 0.9263, 0.02388, 0.9527, 0.02388, 0.9527, 0.02388, 0.9263, 0.02388, 0.9263, 0.1268, 0.9527, 0.1268, 0.9322, 0.8249, 0.9058, 0.8249, 0.9058, 0.8953, 0.9322, 0.8953, 0.9322, 0.4934, 0.9058, 0.4934, 0.9058, 0.5638, 0.9322, 0.5638, 0.9527, 0.1268, 0.9263, 0.1268, 0.9263, 0.2233, 0.9527, 0.2233, 0.9862, 0.4934, 0.9598, 0.4934, 0.9598, 0.533, 0.9862, 0.533, 0.8782, 0.5904, 0.8518, 0.5904, 0.8518, 0.6742, 0.8782, 0.6742, 0.8782, 0.5904, 0.892, 0.5904, 0.892, 0.4934, 0.8782, 0.4934])
me_plane.materials.append(mat_material)
me_plane.update()

# ---- objects
ob_plane = bpy.data.objects.new('Plane', me_plane)

# ---- transforms, parenting, visibility, modifiers, constraints
ob_plane.location = (0.0, 0.0, 0.0)
ob_plane.rotation_euler = (1.571, -0.0, 1.571)

# ---- collection membership
col_collection.objects.link(ob_plane)

# ---- scene / render settings (as saved in the file)
scene.frame_start = 1; scene.frame_end = 250; scene.frame_set(1)
scene.render.engine = 'BLENDER_EEVEE_NEXT'
bpy.context.view_layer.update()

# ---- added for rendering (the .blend has no active camera and no usable light): camera, sun
cam_auto = bpy.data.cameras.new('AutoCamera')
cam_auto.lens = 50.0
cam_auto.sensor_width = 36.0
cam_auto.clip_end = 1000.0
ob_auto_camera = bpy.data.objects.new('AutoCamera', cam_auto)
scene.collection.objects.link(ob_auto_camera)
ob_auto_camera.location = (4.43743, -5.30192, 3.54561)
ob_auto_camera.rotation_euler = (1.09748, -7.21219e-08, 0.694738)
scene.camera = ob_auto_camera
light_auto_sun = bpy.data.lights.new('AutoSun', 'SUN')
light_auto_sun.energy = 3.0
light_auto_sun.angle = 0.0523599
ob_auto_sun = bpy.data.objects.new('AutoSun', light_auto_sun)
scene.collection.objects.link(ob_auto_sun)
ob_auto_sun.rotation_euler = (0.872665, 0.174533, 0.523599)
bpy.context.view_layer.update()
